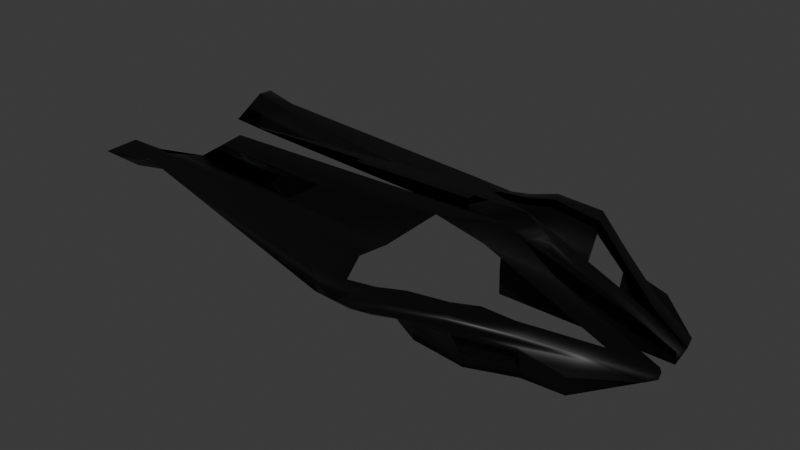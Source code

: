 # Source: Drone.blend  (saved by Blender 5.0.118; exported with 4.5.12 LTS)
import bpy
from mathutils import Matrix  # noqa: F401  (used for matrix-valued properties, if any)

bpy.ops.wm.read_factory_settings(use_empty=True)
scene = bpy.context.scene
scene.name = 'Scene'

# ---- collections
col_collection = bpy.data.collections.new('Collection'); scene.collection.children.link(col_collection)

# ---- materials (node trees are filled in below, after node groups)
mat_red_001 = bpy.data.materials.new('Red.001')
mat_red_001.alpha_threshold = 0.0
mat_red_001.use_backface_culling_lightprobe_volume = False
mat_red_001.roughness = 0.5
mat_red_001.line_color = (0.0, 0.0, 0.0, 1.0)
mat_red = bpy.data.materials.new('Red')
mat_red.use_backface_culling_lightprobe_volume = False

# ---- material node trees
mat_red_001.use_nodes = True; mat_red_001.node_tree.nodes.clear()
_N = mat_red_001.node_tree.nodes; _L = mat_red_001.node_tree.links
n0 = _N.new('ShaderNodeOutputMaterial'); n0.name = 'Material Output'; n0.location = (200, 100)
n1 = _N.new('ShaderNodeBsdfPrincipled'); n1.name = 'Principled BSDF'; n1.location = (-200, 100)
n1.inputs[0].default_value = (0.0, 0.0, 0.0, 1.0)
n1.inputs[3].default_value = 1.45
_L.new(n1.outputs[0], n0.inputs[0])
n0.is_active_output = True
mat_red.use_nodes = True; mat_red.node_tree.nodes.clear()
_N = mat_red.node_tree.nodes; _L = mat_red.node_tree.links
n0 = _N.new('ShaderNodeBsdfPrincipled'); n0.name = 'Principled BSDF'; n0.location = (-200, 100)
n0.inputs[0].default_value = (1.0, 0.0, 0.0, 1.0)
n1 = _N.new('ShaderNodeOutputMaterial'); n1.name = 'Material Output'; n1.location = (200, 100)
_L.new(n0.outputs[0], n1.inputs[0])
n1.is_active_output = True

# ---- world
world_world = bpy.data.worlds.new('World'); scene.world = world_world
world_world.use_nodes = True; world_world.node_tree.nodes.clear()
_N = world_world.node_tree.nodes; _L = world_world.node_tree.links
n0 = _N.new('ShaderNodeOutputWorld'); n0.name = 'World Output'; n0.location = (200, 100)
n1 = _N.new('ShaderNodeBackground'); n1.name = 'Background'; n1.location = (-200, 100)
n1.inputs[0].default_value = (0.05088, 0.05088, 0.05088, 1.0)
_L.new(n1.outputs[0], n0.inputs[0])
n0.is_active_output = True
world_world.color = (0.05088, 0.05088, 0.05088)
world_world.sun_shadow_jitter_overblur = 0.0

# ---- meshes
me_cube_001 = bpy.data.meshes.new('Cube.001')
me_cube_001.from_pydata([(1.923e-09, -1.0, 0.1194), (-0.6113, 0.908, 2.647), (-0.822, 1.007, 4.578), (-0.784, 1.081, 7.347), (-0.2, -1.0, 1.9), (-0.05946, -1.038, 2.22), (0.0, 0.3, 0.209), (-0.2131, 2.742, 9.649), (-3.842e-07, 2.551, 12.62), (0.0, -1.0, 1.9), (-0.4801, 0.6222, 2.035), (-0.6623, 0.3333, 1.281), (-0.6011, -2.98e-08, -0.4685), (-0.4676, -0.3333, -0.5333), (-0.3333, -0.6667, -1.0), (-0.3333, -0.6667, -0.3333), (-0.6131, 2.98e-08, 0.7034), (-0.6692, 0.3333, 2.633), (-0.5, -0.6667, 0.3333), (-0.4754, -0.3333, 0.8667), (-0.6355, 2.98e-08, 1.896), (-0.6901, 0.3333, 3.673), (-0.5795, 0.6667, 2.459), (-0.5, -0.6667, 0.9167), (-0.4854, -0.3333, 1.733), (-0.6634, 2.98e-08, 3.039), (-0.7317, 0.3333, 4.565), (-0.6469, 0.6667, 3.188), (-0.5, -0.6667, 1.583), (-0.4988, -0.3333, 2.667), (-0.6954, 2.98e-08, 4.227), (-0.7884, 0.3333, 5.41), (-0.7444, 0.6694, 3.839), (-0.5009, -0.6667, 2.25), (-0.5136, -0.3333, 3.6), (-0.7268, 2.98e-08, 5.439), (-0.8457, 0.3334, 6.149), (-0.8349, 0.7031, 4.511), (-0.5032, -0.6667, 2.917), (-0.5286, -0.3333, 4.533), (-0.7539, 2.98e-08, 6.576), (-0.8825, 0.347, 6.845), (-0.8949, 0.8293, 5.669), (-0.3378, -0.6667, 3.583), (-0.5423, -0.3333, 5.467), (-0.7728, 2.98e-08, 7.629), (-0.8867, 0.3788, 7.463), (-0.1825, -0.7392, 4.274), (-0.396, -0.4053, 6.427), (-0.6221, -0.07019, 8.664), (-0.7118, 0.3472, 8.676), (-0.7269, 0.8197, 6.895), (-0.1667, 0.4167, 1.461), (-0.4951, 2.708, 9.196), (-0.6268, 2.835, 11.29), (-0.4915, 2.718, 11.27), (-0.4967, 0.9199, 7.606), (-0.344, 0.8199, 8.635), (-0.1624, 0.5607, 13.33), (-0.1566, -0.9015, 2.263), (-0.3404, -0.6667, 4.25), (-0.5536, -0.3333, 6.4), (-0.78, 0.00229, 8.633), (-0.87, 0.4206, 7.978), (-0.1566, -0.9015, 2.263), (-0.7269, 0.8197, 6.895), (-0.1825, -0.7392, 4.274), (-0.396, -0.4053, 6.427), (-0.6221, -0.07019, 8.664), (-0.7118, 0.3472, 8.676), (-0.1566, -0.9015, 2.263), (-0.7269, 0.8197, 6.895), (-0.1825, -0.7392, 4.274), (-0.396, -0.4053, 6.427), (-0.6221, -0.07019, 8.664), (-0.7118, 0.3472, 8.676), (-6.16e-11, -0.2543, 8.55), (-0.1583, -0.1783, 8.549), (-0.1583, -0.1783, 8.549), (-0.1583, -0.1783, 8.549), (-9.239e-11, 0.1186, 13.6), (-0.1592, 0.1833, 11.61), (-0.6134, 0.5, 2.266), (-0.6348, 0.5, 3.269), (-0.6893, 0.5, 3.952), (-0.7664, 0.5014, 4.583), (-0.8403, 0.5183, 5.158), (-0.8892, 0.5548, 5.732), (-0.8952, 0.6054, 6.231), (-0.8776, 0.6569, 6.449), (-0.7193, 0.5834, 7.494), (-0.7193, 0.5834, 7.494), (-0.7193, 0.5834, 7.494), (-0.104, -0.9734, 2.273), (-0.104, -0.9734, 2.273), (-0.104, -0.9734, 2.273), (-0.6655, 1.871, 7.541), (-0.5609, 2.772, 10.24), (-0.5377, 1.808, 5.731), (-0.6016, 1.84, 6.636), (-0.7347, 3.198, 11.29), (-0.5333, 3.113, 12.29), (-0.2973, 3.136, 9.096), (-0.5402, 3.103, 8.203)], [], [(15, 0, 18), (23, 0, 28), (18, 0, 23), (28, 0, 33), (38, 0, 4, 43), (33, 0, 38), (49, 48, 67, 68), (43, 4, 60), (0, 9, 5), (10, 52, 6, 0, 14, 13, 12, 11, 82), (88, 46, 63, 89), (46, 45, 62, 63), (45, 44, 61, 62), (44, 43, 60, 61), (2, 37, 42, 3), (86, 36, 41, 87), (36, 35, 40, 41), (35, 34, 39, 40), (34, 33, 38, 39), (87, 41, 46, 88), (41, 40, 45, 46), (40, 39, 44, 45), (39, 38, 43, 44), (2, 32, 37), (85, 31, 36, 86), (31, 30, 35, 36), (29, 28, 33, 34), (1, 22, 27), (83, 21, 26, 84), (21, 20, 25, 26), (19, 18, 23, 24), (1, 27, 32, 2), (84, 26, 31, 85), (26, 25, 30, 31), (24, 23, 28, 29), (1, 10, 22), (82, 17, 21, 83), (17, 16, 20, 21), (16, 13, 19, 20), (13, 15, 18, 19), (0, 15, 14), (14, 15, 13), (13, 16, 12), (12, 16, 17, 11), (55, 54, 3, 56), (54, 2, 3), (54, 55, 101, 100), (7, 53, 103, 102), (7, 1, 98, 53), (51, 3, 42), (77, 59, 9, 76), (5, 47, 60, 4), (47, 48, 61, 60), (48, 49, 62, 61), (49, 50, 63, 62), (90, 51, 42, 89), (66, 5, 72), (50, 49, 68, 69), (90, 50, 69, 91), (93, 59, 64, 94), (3, 51, 65), (47, 5, 66), (48, 47, 66, 67), (67, 66, 72, 73), (68, 67, 73, 74), (69, 68, 74, 75), (91, 69, 75, 92), (94, 64, 70, 95), (3, 65, 71), (64, 78, 79, 70), (59, 77, 78, 64), (81, 77, 76, 80), (58, 81, 80, 8), (78, 81, 79), (77, 81, 78), (65, 91, 92, 71), (51, 90, 91, 65), (50, 90, 89, 63), (11, 17, 82), (10, 82, 83, 22), (27, 84, 85, 32), (22, 83, 84, 27), (32, 85, 86, 37), (42, 87, 88), (37, 86, 87, 42), (42, 88, 89), (5, 94, 95), (5, 93, 94), (59, 93, 5, 9), (0, 5, 4), (8, 7, 55, 56, 57, 58), (3, 71, 56), (97, 99, 96, 54), (53, 98, 99, 97), (98, 1, 99), (54, 96, 2), (2, 96, 99, 1), (102, 103, 101), (103, 100, 101), (53, 97, 100, 103), (55, 7, 102, 101), (97, 54, 100)])
me_cube_001.polygons.foreach_set('use_smooth', [True] * 102)
_uv = me_cube_001.uv_layers.new(name='UVMap')
_uv.uv.foreach_set('vector', [0.625, 0.04167, 0.625, 0.0, 0.625, 0.04167, 0.625, 0.04167, 0.625, 0.0, 0.625, 0.04167, 0.625, 0.04167, 0.625, 0.0, 0.625, 0.04167, 0.625, 0.04167, 0.625, 0.0, 0.625, 0.04167, 0.625, 0.04167, 0.625, 0.0, 0.625, 0.0, 0.625, 0.04167, 0.625, 0.04167, 0.625, 0.0, 0.625, 0.04167, 0.8485, 0.6246, 0.8367, 0.6662, 0.8367, 0.6662, 0.8485, 0.6246, 0.625, 0.04167, 0.625, 0.0, 0.625, 0.04167, 0.625, 0.875, 0.625, 0.875, 0.625, 0.9375, 0.2083, 0.5, 0.2292, 0.5, 0.25, 0.5, 0.125, 0.75, 0.125, 0.7083, 0.125, 0.6667, 0.125, 0.625, 0.125, 0.5833, 0.125, 0.5625, 0.625, 0.1875, 0.625, 0.1667, 0.625, 0.1667, 0.625, 0.1875, 0.625, 0.1667, 0.625, 0.125, 0.625, 0.125, 0.625, 0.1667, 0.625, 0.125, 0.625, 0.08333, 0.625, 0.08333, 0.625, 0.125, 0.625, 0.08333, 0.625, 0.04167, 0.625, 0.04167, 0.625, 0.08333, 0.625, 0.25, 0.625, 0.2083, 0.625, 0.2083, 0.625, 0.25, 0.625, 0.1875, 0.625, 0.1667, 0.625, 0.1667, 0.625, 0.1875, 0.625, 0.1667, 0.625, 0.125, 0.625, 0.125, 0.625, 0.1667, 0.625, 0.125, 0.625, 0.08333, 0.625, 0.08333, 0.625, 0.125, 0.625, 0.08333, 0.625, 0.04167, 0.625, 0.04167, 0.625, 0.08333, 0.625, 0.1875, 0.625, 0.1667, 0.625, 0.1667, 0.625, 0.1875, 0.625, 0.1667, 0.625, 0.125, 0.625, 0.125, 0.625, 0.1667, 0.625, 0.125, 0.625, 0.08333, 0.625, 0.08333, 0.625, 0.125, 0.625, 0.08333, 0.625, 0.04167, 0.625, 0.04167, 0.625, 0.08333, 0.625, 0.25, 0.625, 0.2083, 0.625, 0.2083, 0.625, 0.1875, 0.625, 0.1667, 0.625, 0.1667, 0.625, 0.1875, 0.625, 0.1667, 0.625, 0.125, 0.625, 0.125, 0.625, 0.1667, 0.625, 0.08333, 0.625, 0.04167, 0.625, 0.04167, 0.625, 0.08333, 0.625, 0.25, 0.625, 0.2083, 0.625, 0.2083, 0.625, 0.1875, 0.625, 0.1667, 0.625, 0.1667, 0.625, 0.1875, 0.625, 0.1667, 0.625, 0.125, 0.625, 0.125, 0.625, 0.1667, 0.625, 0.08333, 0.625, 0.04167, 0.625, 0.04167, 0.625, 0.08333, 0.625, 0.25, 0.625, 0.2083, 0.625, 0.2083, 0.625, 0.25, 0.625, 0.1875, 0.625, 0.1667, 0.625, 0.1667, 0.625, 0.1875, 0.625, 0.1667, 0.625, 0.125, 0.625, 0.125, 0.625, 0.1667, 0.625, 0.08333, 0.625, 0.04167, 0.625, 0.04167, 0.625, 0.08333, 0.625, 0.25, 0.625, 0.2083, 0.625, 0.2083, 0.625, 0.1875, 0.625, 0.1667, 0.625, 0.1667, 0.625, 0.1875, 0.625, 0.1667, 0.625, 0.125, 0.625, 0.125, 0.625, 0.1667, 0.625, 0.125, 0.625, 0.08333, 0.625, 0.08333, 0.625, 0.125, 0.625, 0.08333, 0.625, 0.04167, 0.625, 0.04167, 0.625, 0.08333, 0.625, 0.0, 0.625, 0.04167, 0.375, 0.04167, 0.375, 0.04167, 0.625, 0.04167, 0.375, 0.08333, 0.625, 0.08333, 0.625, 0.125, 0.375, 0.125, 0.375, 0.125, 0.625, 0.125, 0.625, 0.1667, 0.375, 0.1667, 0.625, 0.3125, 0.625, 0.2917, 0.625, 0.2917, 0.625, 0.3125, 0.625, 0.2917, 0.625, 0.2708, 0.625, 0.2917, 0.625, 0.2917, 0.625, 0.3125, 0.625, 0.3125, 0.625, 0.2917, 0.625, 0.3125, 0.625, 0.3125, 0.625, 0.3125, 0.625, 0.3125, 0.625, 0.3125, 0.625, 0.2917, 0.625, 0.3021, 0.625, 0.3125, 0.8545, 0.5412, 0.875, 0.5, 0.875, 0.5417, 0.8154, 0.625, 0.8634, 0.7466, 0.75, 0.75, 0.75, 0.625, 0.7614, 0.7466, 0.8108, 0.708, 0.875, 0.7083, 0.875, 0.75, 0.8108, 0.708, 0.8367, 0.6662, 0.875, 0.6667, 0.875, 0.7083, 0.8367, 0.6662, 0.8485, 0.6246, 0.875, 0.625, 0.875, 0.6667, 0.8485, 0.6246, 0.8525, 0.583, 0.875, 0.5833, 0.875, 0.625, 0.8535, 0.5621, 0.8545, 0.5412, 0.875, 0.5417, 0.875, 0.5625, 0.8108, 0.708, 0.7614, 0.7466, 0.8108, 0.708, 0.8525, 0.583, 0.8485, 0.6246, 0.8485, 0.6246, 0.8525, 0.583, 0.8535, 0.5621, 0.8525, 0.583, 0.8525, 0.583, 0.8535, 0.5621, 0.8124, 0.7466, 0.8634, 0.7466, 0.8634, 0.7466, 0.8124, 0.7466, 0.8547, 0.5033, 0.8545, 0.5412, 0.8545, 0.5412, 0.8108, 0.708, 0.7614, 0.7466, 0.8108, 0.708, 0.8367, 0.6662, 0.8108, 0.708, 0.8108, 0.708, 0.8367, 0.6662, 0.8367, 0.6662, 0.8108, 0.708, 0.8108, 0.708, 0.8367, 0.6662, 0.8485, 0.6246, 0.8367, 0.6662, 0.8367, 0.6662, 0.8485, 0.6246, 0.8525, 0.583, 0.8485, 0.6246, 0.8485, 0.6246, 0.8525, 0.583, 0.8535, 0.5621, 0.8525, 0.583, 0.8525, 0.583, 0.8535, 0.5621, 0.8124, 0.7466, 0.8634, 0.7466, 0.8634, 0.7466, 0.8124, 0.7466, 0.8547, 0.5033, 0.8545, 0.5412, 0.8545, 0.5412, 0.8634, 0.7466, 0.8154, 0.625, 0.8154, 0.625, 0.8634, 0.7466, 0.8634, 0.7466, 0.8154, 0.625, 0.8154, 0.625, 0.8634, 0.7466, 0.7914, 0.5642, 0.8154, 0.625, 0.75, 0.625, 0.75, 0.5625, 0.7674, 0.5033, 0.7914, 0.5642, 0.75, 0.5625, 0.75, 0.5, 0.8154, 0.625, 0.7914, 0.5642, 0.8154, 0.625, 0.8154, 0.625, 0.7914, 0.5642, 0.8154, 0.625, 0.8545, 0.5412, 0.8535, 0.5621, 0.8535, 0.5621, 0.8545, 0.5412, 0.8545, 0.5412, 0.8535, 0.5621, 0.8535, 0.5621, 0.8545, 0.5412, 0.8525, 0.583, 0.8535, 0.5621, 0.875, 0.5625, 0.875, 0.5833, 0.375, 0.1667, 0.625, 0.1667, 0.375, 0.1875, 0.625, 0.2083, 0.625, 0.1875, 0.625, 0.1875, 0.625, 0.2083, 0.625, 0.2083, 0.625, 0.1875, 0.625, 0.1875, 0.625, 0.2083, 0.625, 0.2083, 0.625, 0.1875, 0.625, 0.1875, 0.625, 0.2083, 0.625, 0.2083, 0.625, 0.1875, 0.625, 0.1875, 0.625, 0.2083, 0.625, 0.2083, 0.625, 0.1875, 0.625, 0.1875, 0.625, 0.2083, 0.625, 0.1875, 0.625, 0.1875, 0.625, 0.2083, 0.625, 0.2083, 0.625, 0.1875, 0.625, 0.1875, 0.7614, 0.7466, 0.8124, 0.7466, 0.8124, 0.7466, 0.7614, 0.7466, 0.8124, 0.7466, 0.8124, 0.7466, 0.8634, 0.7466, 0.8124, 0.7466, 0.8125, 0.75, 0.75, 0.75, 0.625, 0.9375, 0.625, 0.9375, 0.625, 1.0, 0.625, 0.375, 0.625, 0.3542, 0.625, 0.3125, 0.625, 0.3125, 0.0, 0.0, 0.7674, 0.5033, 0.8547, 0.5033, 0.8545, 0.5412, 0.625, 0.3125, 0.625, 0.2917, 0.625, 0.2812, 0.625, 0.2812, 0.625, 0.2917, 0.625, 0.2917, 0.625, 0.2812, 0.625, 0.2812, 0.625, 0.2917, 0.625, 0.2812, 0.625, 0.2708, 0.625, 0.2812, 0.625, 0.2917, 0.625, 0.2812, 0.625, 0.2708, 0.625, 0.2708, 0.625, 0.2812, 0.625, 0.2812, 0.625, 0.2708, 0.625, 0.3333, 0.625, 0.3125, 0.625, 0.3125, 0.625, 0.2917, 0.625, 0.2917, 0.625, 0.3125, 0.625, 0.2917, 0.625, 0.2917, 0.625, 0.2917, 0.625, 0.2917, 0.625, 0.3125, 0.625, 0.3542, 0.625, 0.3542, 0.625, 0.3125, 0.625, 0.2917, 0.625, 0.2917, 0.625, 0.2917])
me_cube_001.materials.append(mat_red_001)
me_cube_001.use_mirror_vertex_groups = False
me_cube_001.update()
me_circle_002 = bpy.data.meshes.new('Circle.002')
me_circle_002.from_pydata([], [], [])
_uv = me_circle_002.uv_layers.new(name='UVMap')
_uv.uv.foreach_set('vector', [])
me_circle_002.materials.append(mat_red_001)
me_circle_002.materials.append(mat_red)
me_circle_002.update()
me_cube_008 = bpy.data.meshes.new('Cube.008')
me_cube_008.from_pydata([(1.923e-09, -1.0, 0.1194), (-0.6113, 0.908, 2.647), (-0.822, 1.007, 4.578), (-0.784, 1.081, 7.347), (-0.2, -1.0, 1.9), (-0.05946, -1.038, 2.22), (0.0, 0.3, 0.209), (-0.2131, 2.742, 9.649), (-3.842e-07, 2.551, 12.62), (0.0, -1.0, 1.9), (-0.4801, 0.6222, 2.035), (-0.6623, 0.3333, 1.281), (-0.6011, -2.98e-08, -0.4685), (-0.4676, -0.3333, -0.5333), (-0.3333, -0.6667, -1.0), (-0.3333, -0.6667, -0.3333), (-0.6131, 2.98e-08, 0.7034), (-0.6692, 0.3333, 2.633), (-0.5, -0.6667, 0.3333), (-0.4754, -0.3333, 0.8667), (-0.6355, 2.98e-08, 1.896), (-0.6901, 0.3333, 3.673), (-0.5795, 0.6667, 2.459), (-0.5, -0.6667, 0.9167), (-0.4854, -0.3333, 1.733), (-0.6634, 2.98e-08, 3.039), (-0.7317, 0.3333, 4.565), (-0.6469, 0.6667, 3.188), (-0.5, -0.6667, 1.583), (-0.4988, -0.3333, 2.667), (-0.6954, 2.98e-08, 4.227), (-0.7884, 0.3333, 5.41), (-0.7444, 0.6694, 3.839), (-0.5009, -0.6667, 2.25), (-0.5136, -0.3333, 3.6), (-0.7268, 2.98e-08, 5.439), (-0.8457, 0.3334, 6.149), (-0.8349, 0.7031, 4.511), (-0.5032, -0.6667, 2.917), (-0.5286, -0.3333, 4.533), (-0.7539, 2.98e-08, 6.576), (-0.8825, 0.347, 6.845), (-0.8949, 0.8293, 5.669), (-0.3378, -0.6667, 3.583), (-0.5423, -0.3333, 5.467), (-0.7728, 2.98e-08, 7.629), (-0.8867, 0.3788, 7.463), (-0.1825, -0.7392, 4.274), (-0.396, -0.4053, 6.427), (-0.6221, -0.07019, 8.664), (-0.7118, 0.3472, 8.676), (-0.7269, 0.8197, 6.895), (-0.1667, 0.4167, 1.461), (-0.4951, 2.708, 9.196), (-0.6268, 2.835, 11.29), (-0.4915, 2.718, 11.27), (-0.4967, 0.9199, 7.606), (-0.344, 0.8199, 8.635), (-0.1624, 0.5607, 13.33), (-0.1566, -0.9015, 2.263), (-0.3404, -0.6667, 4.25), (-0.5536, -0.3333, 6.4), (-0.78, 0.00229, 8.633), (-0.87, 0.4206, 7.978), (-0.1566, -0.9015, 2.263), (-0.7269, 0.8197, 6.895), (-0.1825, -0.7392, 4.274), (-0.396, -0.4053, 6.427), (-0.6221, -0.07019, 8.664), (-0.7118, 0.3472, 8.676), (-0.1566, -0.9015, 2.263), (-0.7269, 0.8197, 6.895), (-0.1825, -0.7392, 4.274), (-0.396, -0.4053, 6.427), (-0.6221, -0.07019, 8.664), (-0.7118, 0.3472, 8.676), (-6.16e-11, -0.2543, 8.55), (-0.1583, -0.1783, 8.549), (-0.1583, -0.1783, 8.549), (-0.1583, -0.1783, 8.549), (-9.239e-11, 0.1186, 13.6), (-0.1592, 0.1833, 11.61), (-0.6134, 0.5, 2.266), (-0.6348, 0.5, 3.269), (-0.6893, 0.5, 3.952), (-0.7664, 0.5014, 4.583), (-0.8403, 0.5183, 5.158), (-0.8892, 0.5548, 5.732), (-0.8952, 0.6054, 6.231), (-0.8776, 0.6569, 6.449), (-0.7193, 0.5834, 7.494), (-0.7193, 0.5834, 7.494), (-0.7193, 0.5834, 7.494), (-0.104, -0.9734, 2.273), (-0.104, -0.9734, 2.273), (-0.104, -0.9734, 2.273), (-0.6655, 1.871, 7.541), (-0.5609, 2.772, 10.24), (-0.5377, 1.808, 5.731), (-0.6016, 1.84, 6.636), (-0.7347, 3.198, 11.29), (-0.5333, 3.113, 12.29), (-0.2973, 3.136, 9.096), (-0.5402, 3.103, 8.203)], [], [(15, 0, 18), (23, 0, 28), (18, 0, 23), (28, 0, 33), (38, 0, 4, 43), (33, 0, 38), (49, 48, 67, 68), (43, 4, 60), (0, 9, 5), (10, 52, 6, 0, 14, 13, 12, 11, 82), (88, 46, 63, 89), (46, 45, 62, 63), (45, 44, 61, 62), (44, 43, 60, 61), (2, 37, 42, 3), (86, 36, 41, 87), (36, 35, 40, 41), (35, 34, 39, 40), (34, 33, 38, 39), (87, 41, 46, 88), (41, 40, 45, 46), (40, 39, 44, 45), (39, 38, 43, 44), (2, 32, 37), (85, 31, 36, 86), (31, 30, 35, 36), (29, 28, 33, 34), (1, 22, 27), (83, 21, 26, 84), (21, 20, 25, 26), (19, 18, 23, 24), (1, 27, 32, 2), (84, 26, 31, 85), (26, 25, 30, 31), (24, 23, 28, 29), (1, 10, 22), (82, 17, 21, 83), (17, 16, 20, 21), (16, 13, 19, 20), (13, 15, 18, 19), (0, 15, 14), (14, 15, 13), (13, 16, 12), (12, 16, 17, 11), (55, 54, 3, 56), (54, 2, 3), (54, 55, 101, 100), (7, 53, 103, 102), (7, 1, 98, 53), (51, 3, 42), (77, 59, 9, 76), (5, 47, 60, 4), (47, 48, 61, 60), (48, 49, 62, 61), (49, 50, 63, 62), (90, 51, 42, 89), (66, 5, 72), (50, 49, 68, 69), (90, 50, 69, 91), (93, 59, 64, 94), (3, 51, 65), (47, 5, 66), (48, 47, 66, 67), (67, 66, 72, 73), (68, 67, 73, 74), (69, 68, 74, 75), (91, 69, 75, 92), (94, 64, 70, 95), (3, 65, 71), (64, 78, 79, 70), (59, 77, 78, 64), (81, 77, 76, 80), (58, 81, 80, 8), (78, 81, 79), (77, 81, 78), (65, 91, 92, 71), (51, 90, 91, 65), (50, 90, 89, 63), (11, 17, 82), (10, 82, 83, 22), (27, 84, 85, 32), (22, 83, 84, 27), (32, 85, 86, 37), (42, 87, 88), (37, 86, 87, 42), (42, 88, 89), (5, 94, 95), (5, 93, 94), (59, 93, 5, 9), (0, 5, 4), (8, 7, 55, 56, 57, 58), (3, 71, 56), (97, 99, 96, 54), (53, 98, 99, 97), (98, 1, 99), (54, 96, 2), (2, 96, 99, 1), (102, 103, 101), (103, 100, 101), (53, 97, 100, 103), (55, 7, 102, 101), (97, 54, 100)])
me_cube_008.polygons.foreach_set('use_smooth', [True] * 102)
_uv = me_cube_008.uv_layers.new(name='UVMap')
_uv.uv.foreach_set('vector', [0.625, 0.04167, 0.625, 0.0, 0.625, 0.04167, 0.625, 0.04167, 0.625, 0.0, 0.625, 0.04167, 0.625, 0.04167, 0.625, 0.0, 0.625, 0.04167, 0.625, 0.04167, 0.625, 0.0, 0.625, 0.04167, 0.625, 0.04167, 0.625, 0.0, 0.625, 0.0, 0.625, 0.04167, 0.625, 0.04167, 0.625, 0.0, 0.625, 0.04167, 0.8485, 0.6246, 0.8367, 0.6662, 0.8367, 0.6662, 0.8485, 0.6246, 0.625, 0.04167, 0.625, 0.0, 0.625, 0.04167, 0.625, 0.875, 0.625, 0.875, 0.625, 0.9375, 0.2083, 0.5, 0.2292, 0.5, 0.25, 0.5, 0.125, 0.75, 0.125, 0.7083, 0.125, 0.6667, 0.125, 0.625, 0.125, 0.5833, 0.125, 0.5625, 0.625, 0.1875, 0.625, 0.1667, 0.625, 0.1667, 0.625, 0.1875, 0.625, 0.1667, 0.625, 0.125, 0.625, 0.125, 0.625, 0.1667, 0.625, 0.125, 0.625, 0.08333, 0.625, 0.08333, 0.625, 0.125, 0.625, 0.08333, 0.625, 0.04167, 0.625, 0.04167, 0.625, 0.08333, 0.625, 0.25, 0.625, 0.2083, 0.625, 0.2083, 0.625, 0.25, 0.625, 0.1875, 0.625, 0.1667, 0.625, 0.1667, 0.625, 0.1875, 0.625, 0.1667, 0.625, 0.125, 0.625, 0.125, 0.625, 0.1667, 0.625, 0.125, 0.625, 0.08333, 0.625, 0.08333, 0.625, 0.125, 0.625, 0.08333, 0.625, 0.04167, 0.625, 0.04167, 0.625, 0.08333, 0.625, 0.1875, 0.625, 0.1667, 0.625, 0.1667, 0.625, 0.1875, 0.625, 0.1667, 0.625, 0.125, 0.625, 0.125, 0.625, 0.1667, 0.625, 0.125, 0.625, 0.08333, 0.625, 0.08333, 0.625, 0.125, 0.625, 0.08333, 0.625, 0.04167, 0.625, 0.04167, 0.625, 0.08333, 0.625, 0.25, 0.625, 0.2083, 0.625, 0.2083, 0.625, 0.1875, 0.625, 0.1667, 0.625, 0.1667, 0.625, 0.1875, 0.625, 0.1667, 0.625, 0.125, 0.625, 0.125, 0.625, 0.1667, 0.625, 0.08333, 0.625, 0.04167, 0.625, 0.04167, 0.625, 0.08333, 0.625, 0.25, 0.625, 0.2083, 0.625, 0.2083, 0.625, 0.1875, 0.625, 0.1667, 0.625, 0.1667, 0.625, 0.1875, 0.625, 0.1667, 0.625, 0.125, 0.625, 0.125, 0.625, 0.1667, 0.625, 0.08333, 0.625, 0.04167, 0.625, 0.04167, 0.625, 0.08333, 0.625, 0.25, 0.625, 0.2083, 0.625, 0.2083, 0.625, 0.25, 0.625, 0.1875, 0.625, 0.1667, 0.625, 0.1667, 0.625, 0.1875, 0.625, 0.1667, 0.625, 0.125, 0.625, 0.125, 0.625, 0.1667, 0.625, 0.08333, 0.625, 0.04167, 0.625, 0.04167, 0.625, 0.08333, 0.625, 0.25, 0.625, 0.2083, 0.625, 0.2083, 0.625, 0.1875, 0.625, 0.1667, 0.625, 0.1667, 0.625, 0.1875, 0.625, 0.1667, 0.625, 0.125, 0.625, 0.125, 0.625, 0.1667, 0.625, 0.125, 0.625, 0.08333, 0.625, 0.08333, 0.625, 0.125, 0.625, 0.08333, 0.625, 0.04167, 0.625, 0.04167, 0.625, 0.08333, 0.625, 0.0, 0.625, 0.04167, 0.375, 0.04167, 0.375, 0.04167, 0.625, 0.04167, 0.375, 0.08333, 0.625, 0.08333, 0.625, 0.125, 0.375, 0.125, 0.375, 0.125, 0.625, 0.125, 0.625, 0.1667, 0.375, 0.1667, 0.625, 0.3125, 0.625, 0.2917, 0.625, 0.2917, 0.625, 0.3125, 0.625, 0.2917, 0.625, 0.2708, 0.625, 0.2917, 0.625, 0.2917, 0.625, 0.3125, 0.625, 0.3125, 0.625, 0.2917, 0.625, 0.3125, 0.625, 0.3125, 0.625, 0.3125, 0.625, 0.3125, 0.625, 0.3125, 0.625, 0.2917, 0.625, 0.3021, 0.625, 0.3125, 0.8545, 0.5412, 0.875, 0.5, 0.875, 0.5417, 0.8154, 0.625, 0.8634, 0.7466, 0.75, 0.75, 0.75, 0.625, 0.7614, 0.7466, 0.8108, 0.708, 0.875, 0.7083, 0.875, 0.75, 0.8108, 0.708, 0.8367, 0.6662, 0.875, 0.6667, 0.875, 0.7083, 0.8367, 0.6662, 0.8485, 0.6246, 0.875, 0.625, 0.875, 0.6667, 0.8485, 0.6246, 0.8525, 0.583, 0.875, 0.5833, 0.875, 0.625, 0.8535, 0.5621, 0.8545, 0.5412, 0.875, 0.5417, 0.875, 0.5625, 0.8108, 0.708, 0.7614, 0.7466, 0.8108, 0.708, 0.8525, 0.583, 0.8485, 0.6246, 0.8485, 0.6246, 0.8525, 0.583, 0.8535, 0.5621, 0.8525, 0.583, 0.8525, 0.583, 0.8535, 0.5621, 0.8124, 0.7466, 0.8634, 0.7466, 0.8634, 0.7466, 0.8124, 0.7466, 0.8547, 0.5033, 0.8545, 0.5412, 0.8545, 0.5412, 0.8108, 0.708, 0.7614, 0.7466, 0.8108, 0.708, 0.8367, 0.6662, 0.8108, 0.708, 0.8108, 0.708, 0.8367, 0.6662, 0.8367, 0.6662, 0.8108, 0.708, 0.8108, 0.708, 0.8367, 0.6662, 0.8485, 0.6246, 0.8367, 0.6662, 0.8367, 0.6662, 0.8485, 0.6246, 0.8525, 0.583, 0.8485, 0.6246, 0.8485, 0.6246, 0.8525, 0.583, 0.8535, 0.5621, 0.8525, 0.583, 0.8525, 0.583, 0.8535, 0.5621, 0.8124, 0.7466, 0.8634, 0.7466, 0.8634, 0.7466, 0.8124, 0.7466, 0.8547, 0.5033, 0.8545, 0.5412, 0.8545, 0.5412, 0.8634, 0.7466, 0.8154, 0.625, 0.8154, 0.625, 0.8634, 0.7466, 0.8634, 0.7466, 0.8154, 0.625, 0.8154, 0.625, 0.8634, 0.7466, 0.7914, 0.5642, 0.8154, 0.625, 0.75, 0.625, 0.75, 0.5625, 0.7674, 0.5033, 0.7914, 0.5642, 0.75, 0.5625, 0.75, 0.5, 0.8154, 0.625, 0.7914, 0.5642, 0.8154, 0.625, 0.8154, 0.625, 0.7914, 0.5642, 0.8154, 0.625, 0.8545, 0.5412, 0.8535, 0.5621, 0.8535, 0.5621, 0.8545, 0.5412, 0.8545, 0.5412, 0.8535, 0.5621, 0.8535, 0.5621, 0.8545, 0.5412, 0.8525, 0.583, 0.8535, 0.5621, 0.875, 0.5625, 0.875, 0.5833, 0.375, 0.1667, 0.625, 0.1667, 0.375, 0.1875, 0.625, 0.2083, 0.625, 0.1875, 0.625, 0.1875, 0.625, 0.2083, 0.625, 0.2083, 0.625, 0.1875, 0.625, 0.1875, 0.625, 0.2083, 0.625, 0.2083, 0.625, 0.1875, 0.625, 0.1875, 0.625, 0.2083, 0.625, 0.2083, 0.625, 0.1875, 0.625, 0.1875, 0.625, 0.2083, 0.625, 0.2083, 0.625, 0.1875, 0.625, 0.1875, 0.625, 0.2083, 0.625, 0.1875, 0.625, 0.1875, 0.625, 0.2083, 0.625, 0.2083, 0.625, 0.1875, 0.625, 0.1875, 0.7614, 0.7466, 0.8124, 0.7466, 0.8124, 0.7466, 0.7614, 0.7466, 0.8124, 0.7466, 0.8124, 0.7466, 0.8634, 0.7466, 0.8124, 0.7466, 0.8125, 0.75, 0.75, 0.75, 0.625, 0.9375, 0.625, 0.9375, 0.625, 1.0, 0.625, 0.375, 0.625, 0.3542, 0.625, 0.3125, 0.625, 0.3125, 0.0, 0.0, 0.7674, 0.5033, 0.8547, 0.5033, 0.8545, 0.5412, 0.625, 0.3125, 0.625, 0.2917, 0.625, 0.2812, 0.625, 0.2812, 0.625, 0.2917, 0.625, 0.2917, 0.625, 0.2812, 0.625, 0.2812, 0.625, 0.2917, 0.625, 0.2812, 0.625, 0.2708, 0.625, 0.2812, 0.625, 0.2917, 0.625, 0.2812, 0.625, 0.2708, 0.625, 0.2708, 0.625, 0.2812, 0.625, 0.2812, 0.625, 0.2708, 0.625, 0.3333, 0.625, 0.3125, 0.625, 0.3125, 0.625, 0.2917, 0.625, 0.2917, 0.625, 0.3125, 0.625, 0.2917, 0.625, 0.2917, 0.625, 0.2917, 0.625, 0.2917, 0.625, 0.3125, 0.625, 0.3542, 0.625, 0.3542, 0.625, 0.3125, 0.625, 0.2917, 0.625, 0.2917, 0.625, 0.2917])
me_cube_008.materials.append(mat_red_001)
me_cube_008.use_mirror_vertex_groups = False
me_cube_008.update()

# ---- objects
ob_cube = bpy.data.objects.new('Cube', me_cube_001)
ob_circle_008 = bpy.data.objects.new('Circle.008', me_circle_002)
ob_cube_001 = bpy.data.objects.new('Cube.001', me_cube_008)

# ---- transforms, parenting, visibility, modifiers, constraints
ob_cube.location = (-0.3002, -0.07615, 0.1515)
ob_cube.rotation_euler = (-1.249e-16, -6.939e-17, 1.571)
ob_cube.scale = (1.0, 1.0, 0.05)
ob_cube.lock_rotations_4d = False
ob_cube.empty_display_type = 'ARROWS'
ob_cube.lineart.crease_threshold = 0.0
ob_circle_008.parent = ob_cube
ob_circle_008.matrix_parent_inverse = Matrix(((1.947e-07, 1.0, 6.939e-17, 12.98), (-1.0, 1.947e-07, -1.249e-16, -0.3002), (-1.249e-15, -6.939e-16, 10.0, -91.51), (0.0, -0.0, -0.0, 1.0)))
ob_circle_008.location = (-0.7748, -12.98, 10.14)
ob_circle_008.rotation_euler = (-1.249e-16, -6.939e-17, 1.571)
ob_circle_008.scale = (0.6, 1.0, 1.0)
ob_cube_001.location = (-0.3002, 0.1307, 0.1515)
ob_cube_001.rotation_euler = (1.249e-16, -6.939e-17, -1.571)
ob_cube_001.scale = (1.0, -1.0, 0.05)
ob_cube_001.lock_rotations_4d = False
ob_cube_001.empty_display_type = 'ARROWS'
ob_cube_001.lineart.crease_threshold = 0.0

# ---- collection membership
col_collection.objects.link(ob_cube)
col_collection.objects.link(ob_circle_008)
col_collection.objects.link(ob_cube_001)

# ---- scene / render settings (as saved in the file)
scene.frame_start = 1; scene.frame_end = 250; scene.frame_set(1)
scene.render.engine = 'BLENDER_EEVEE_NEXT'
scene.render.bake_bias = 0.0
scene.render.bake_samples = 0
scene.cycles.sampling_pattern = 'TABULATED_SOBOL'
scene.eevee.use_volume_custom_range = False
bpy.context.view_layer.update()

# ---- added for rendering (the .blend has no active camera and no usable light): camera, sun
cam_auto = bpy.data.cameras.new('AutoCamera')
cam_auto.lens = 50.0
cam_auto.sensor_width = 36.0
cam_auto.clip_end = 1000.0
ob_auto_camera = bpy.data.objects.new('AutoCamera', cam_auto)
scene.collection.objects.link(ob_auto_camera)
ob_auto_camera.location = (3.00466, -5.23448, 3.97433)
ob_auto_camera.rotation_euler = (1.09748, -7.21219e-08, 0.694738)
scene.camera = ob_auto_camera
light_auto_sun = bpy.data.lights.new('AutoSun', 'SUN')
light_auto_sun.energy = 3.0
light_auto_sun.angle = 0.0523599
ob_auto_sun = bpy.data.objects.new('AutoSun', light_auto_sun)
scene.collection.objects.link(ob_auto_sun)
ob_auto_sun.rotation_euler = (0.872665, 0.174533, 0.523599)
bpy.context.view_layer.update()
